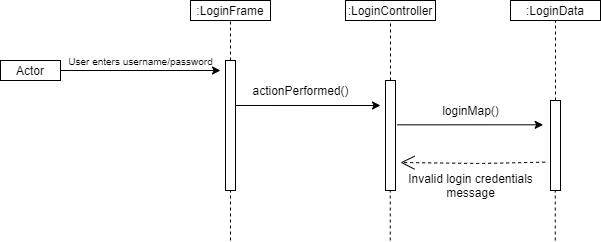

The diagram above was exported from draw.io. Its source (the exported page's mxGraphModel, read from the mxfile embedded in the PNG):
<mxGraphModel dx="1022" dy="1092" grid="1" gridSize="10" guides="1" tooltips="1" connect="1" arrows="1" fold="1" page="1" pageScale="1" pageWidth="850" pageHeight="1100" math="0" shadow="0">
  <root>
    <mxCell id="BPqftLMgqT5Rn30WdihL-0" />
    <mxCell id="BPqftLMgqT5Rn30WdihL-1" parent="BPqftLMgqT5Rn30WdihL-0" />
    <mxCell id="BPqftLMgqT5Rn30WdihL-2" value=":LoginFrame" style="rounded=0;whiteSpace=wrap;html=1;" vertex="1" parent="BPqftLMgqT5Rn30WdihL-1">
      <mxGeometry x="200" y="40" width="80" height="20" as="geometry" />
    </mxCell>
    <mxCell id="BPqftLMgqT5Rn30WdihL-3" style="edgeStyle=orthogonalEdgeStyle;rounded=0;orthogonalLoop=1;jettySize=auto;html=1;exitX=1.033;exitY=0.346;exitDx=0;exitDy=0;exitPerimeter=0;" edge="1" parent="BPqftLMgqT5Rn30WdihL-1" source="BPqftLMgqT5Rn30WdihL-4">
      <mxGeometry relative="1" as="geometry">
        <mxPoint x="390" y="145" as="targetPoint" />
      </mxGeometry>
    </mxCell>
    <mxCell id="BPqftLMgqT5Rn30WdihL-4" value="" style="rounded=0;whiteSpace=wrap;html=1;" vertex="1" parent="BPqftLMgqT5Rn30WdihL-1">
      <mxGeometry x="235" y="100" width="10" height="130" as="geometry" />
    </mxCell>
    <mxCell id="BPqftLMgqT5Rn30WdihL-5" value="" style="endArrow=classic;html=1;exitX=1;exitY=0.5;exitDx=0;exitDy=0;" edge="1" parent="BPqftLMgqT5Rn30WdihL-1">
      <mxGeometry width="50" height="50" relative="1" as="geometry">
        <mxPoint x="70" y="110" as="sourcePoint" />
        <mxPoint x="230" y="110" as="targetPoint" />
      </mxGeometry>
    </mxCell>
    <mxCell id="BPqftLMgqT5Rn30WdihL-6" value="" style="endArrow=none;dashed=1;html=1;entryX=0.5;entryY=1;entryDx=0;entryDy=0;" edge="1" parent="BPqftLMgqT5Rn30WdihL-1" target="BPqftLMgqT5Rn30WdihL-2">
      <mxGeometry width="50" height="50" relative="1" as="geometry">
        <mxPoint x="240" y="100" as="sourcePoint" />
        <mxPoint x="480" y="530" as="targetPoint" />
      </mxGeometry>
    </mxCell>
    <mxCell id="BPqftLMgqT5Rn30WdihL-7" value="&lt;font style=&quot;font-size: 10px&quot;&gt;User enters username/password&lt;/font&gt;" style="text;html=1;align=center;verticalAlign=middle;resizable=0;points=[];autosize=1;strokeColor=none;" vertex="1" parent="BPqftLMgqT5Rn30WdihL-1">
      <mxGeometry x="70" y="90" width="160" height="20" as="geometry" />
    </mxCell>
    <mxCell id="BPqftLMgqT5Rn30WdihL-8" value=":LoginController" style="rounded=0;whiteSpace=wrap;html=1;" vertex="1" parent="BPqftLMgqT5Rn30WdihL-1">
      <mxGeometry x="355" y="40" width="90" height="20" as="geometry" />
    </mxCell>
    <mxCell id="BPqftLMgqT5Rn30WdihL-9" style="edgeStyle=orthogonalEdgeStyle;rounded=0;orthogonalLoop=1;jettySize=auto;html=1;exitX=1.167;exitY=0.403;exitDx=0;exitDy=0;exitPerimeter=0;entryX=-0.733;entryY=0.27;entryDx=0;entryDy=0;entryPerimeter=0;" edge="1" parent="BPqftLMgqT5Rn30WdihL-1" source="BPqftLMgqT5Rn30WdihL-10" target="BPqftLMgqT5Rn30WdihL-14">
      <mxGeometry relative="1" as="geometry">
        <mxPoint x="550" y="165" as="targetPoint" />
      </mxGeometry>
    </mxCell>
    <mxCell id="BPqftLMgqT5Rn30WdihL-10" value="" style="rounded=0;whiteSpace=wrap;html=1;" vertex="1" parent="BPqftLMgqT5Rn30WdihL-1">
      <mxGeometry x="395" y="120" width="10" height="110" as="geometry" />
    </mxCell>
    <mxCell id="BPqftLMgqT5Rn30WdihL-11" value="" style="endArrow=none;dashed=1;html=1;entryX=0.5;entryY=1;entryDx=0;entryDy=0;exitX=0.5;exitY=0;exitDx=0;exitDy=0;" edge="1" parent="BPqftLMgqT5Rn30WdihL-1" source="BPqftLMgqT5Rn30WdihL-10" target="BPqftLMgqT5Rn30WdihL-8">
      <mxGeometry width="50" height="50" relative="1" as="geometry">
        <mxPoint x="400" y="90" as="sourcePoint" />
        <mxPoint x="640" y="520" as="targetPoint" />
      </mxGeometry>
    </mxCell>
    <mxCell id="BPqftLMgqT5Rn30WdihL-12" value="actionPerformed()" style="text;html=1;align=center;verticalAlign=middle;resizable=0;points=[];autosize=1;strokeColor=none;" vertex="1" parent="BPqftLMgqT5Rn30WdihL-1">
      <mxGeometry x="255" y="120" width="110" height="20" as="geometry" />
    </mxCell>
    <mxCell id="BPqftLMgqT5Rn30WdihL-13" value=":LoginData" style="rounded=0;whiteSpace=wrap;html=1;" vertex="1" parent="BPqftLMgqT5Rn30WdihL-1">
      <mxGeometry x="520" y="40" width="90" height="20" as="geometry" />
    </mxCell>
    <mxCell id="BPqftLMgqT5Rn30WdihL-14" value="" style="rounded=0;whiteSpace=wrap;html=1;" vertex="1" parent="BPqftLMgqT5Rn30WdihL-1">
      <mxGeometry x="560" y="140" width="10" height="90" as="geometry" />
    </mxCell>
    <mxCell id="BPqftLMgqT5Rn30WdihL-15" value="" style="endArrow=none;dashed=1;html=1;entryX=0.5;entryY=1;entryDx=0;entryDy=0;exitX=0.5;exitY=0;exitDx=0;exitDy=0;" edge="1" parent="BPqftLMgqT5Rn30WdihL-1" source="BPqftLMgqT5Rn30WdihL-14" target="BPqftLMgqT5Rn30WdihL-13">
      <mxGeometry width="50" height="50" relative="1" as="geometry">
        <mxPoint x="565" y="90" as="sourcePoint" />
        <mxPoint x="805" y="520" as="targetPoint" />
      </mxGeometry>
    </mxCell>
    <mxCell id="BPqftLMgqT5Rn30WdihL-16" value="loginMap()" style="text;html=1;align=center;verticalAlign=middle;resizable=0;points=[];autosize=1;strokeColor=none;" vertex="1" parent="BPqftLMgqT5Rn30WdihL-1">
      <mxGeometry x="445" y="140" width="70" height="20" as="geometry" />
    </mxCell>
    <mxCell id="BPqftLMgqT5Rn30WdihL-17" value="" style="endArrow=open;endSize=12;dashed=1;html=1;exitX=-0.533;exitY=0.685;exitDx=0;exitDy=0;exitPerimeter=0;" edge="1" parent="BPqftLMgqT5Rn30WdihL-1" source="BPqftLMgqT5Rn30WdihL-14">
      <mxGeometry width="160" relative="1" as="geometry">
        <mxPoint x="330" y="560" as="sourcePoint" />
        <mxPoint x="410" y="202" as="targetPoint" />
        <Array as="points">
          <mxPoint x="490" y="203" />
        </Array>
      </mxGeometry>
    </mxCell>
    <mxCell id="BPqftLMgqT5Rn30WdihL-18" value="Invalid login credentials&lt;br&gt;message" style="text;html=1;align=center;verticalAlign=middle;resizable=0;points=[];autosize=1;strokeColor=none;" vertex="1" parent="BPqftLMgqT5Rn30WdihL-1">
      <mxGeometry x="410" y="210" width="140" height="30" as="geometry" />
    </mxCell>
    <mxCell id="BPqftLMgqT5Rn30WdihL-20" value="" style="endArrow=none;dashed=1;html=1;entryX=0.5;entryY=1;entryDx=0;entryDy=0;" edge="1" parent="BPqftLMgqT5Rn30WdihL-1" target="BPqftLMgqT5Rn30WdihL-4">
      <mxGeometry width="50" height="50" relative="1" as="geometry">
        <mxPoint x="240" y="280" as="sourcePoint" />
        <mxPoint x="238" y="230" as="targetPoint" />
      </mxGeometry>
    </mxCell>
    <mxCell id="BPqftLMgqT5Rn30WdihL-21" value="" style="endArrow=none;dashed=1;html=1;entryX=0.5;entryY=1;entryDx=0;entryDy=0;" edge="1" parent="BPqftLMgqT5Rn30WdihL-1">
      <mxGeometry width="50" height="50" relative="1" as="geometry">
        <mxPoint x="399.76" y="280" as="sourcePoint" />
        <mxPoint x="399.76" y="230" as="targetPoint" />
      </mxGeometry>
    </mxCell>
    <mxCell id="BPqftLMgqT5Rn30WdihL-22" value="" style="endArrow=none;dashed=1;html=1;entryX=0.5;entryY=1;entryDx=0;entryDy=0;" edge="1" parent="BPqftLMgqT5Rn30WdihL-1">
      <mxGeometry width="50" height="50" relative="1" as="geometry">
        <mxPoint x="564.76" y="280" as="sourcePoint" />
        <mxPoint x="564.76" y="230" as="targetPoint" />
      </mxGeometry>
    </mxCell>
    <mxCell id="8bI85Wa90bg2ARU7W_Ku-0" value="Actor" style="rounded=0;whiteSpace=wrap;html=1;" vertex="1" parent="BPqftLMgqT5Rn30WdihL-1">
      <mxGeometry x="10" y="100" width="60" height="20" as="geometry" />
    </mxCell>
  </root>
</mxGraphModel>